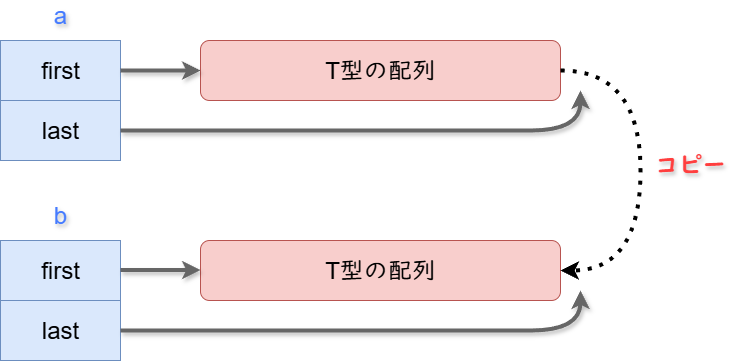

The diagram above was exported from draw.io. Its source (the exported page's mxGraphModel, read from the mxfile embedded in the PNG):
<mxGraphModel dx="1092" dy="798" grid="1" gridSize="10" guides="1" tooltips="1" connect="1" arrows="1" fold="1" page="1" pageScale="1" pageWidth="827" pageHeight="1169" math="0" shadow="0">
  <root>
    <mxCell id="0" />
    <mxCell id="1" parent="0" />
    <mxCell id="swg0OKwPYbc3tr7jmven-2" value="&lt;font style=&quot;font-size: 24px;&quot;&gt;first&lt;/font&gt;" style="rounded=0;whiteSpace=wrap;html=1;labelBackgroundColor=light-dark(default, #658095);fillColor=#dae8fc;strokeColor=#6c8ebf;" parent="1" vertex="1">
      <mxGeometry x="120" y="200" width="120" height="60" as="geometry" />
    </mxCell>
    <mxCell id="swg0OKwPYbc3tr7jmven-3" value="&lt;font style=&quot;font-size: 24px;&quot;&gt;last&lt;/font&gt;" style="rounded=0;whiteSpace=wrap;html=1;fillColor=#dae8fc;strokeColor=#6c8ebf;" parent="1" vertex="1">
      <mxGeometry x="120" y="260" width="120" height="60" as="geometry" />
    </mxCell>
    <mxCell id="swg0OKwPYbc3tr7jmven-4" value="&lt;font style=&quot;font-size: 24px;&quot;&gt;T型の配列&lt;/font&gt;" style="rounded=1;whiteSpace=wrap;html=1;fillColor=#f8cecc;strokeColor=#b85450;" parent="1" vertex="1">
      <mxGeometry x="320" y="200" width="360" height="60" as="geometry" />
    </mxCell>
    <mxCell id="swg0OKwPYbc3tr7jmven-6" value="" style="endArrow=classic;html=1;rounded=0;entryX=0;entryY=0.5;entryDx=0;entryDy=0;strokeWidth=4;shadow=1;fillColor=#f5f5f5;strokeColor=#666666;" parent="1" source="swg0OKwPYbc3tr7jmven-2" target="swg0OKwPYbc3tr7jmven-4" edge="1">
      <mxGeometry width="50" height="50" relative="1" as="geometry">
        <mxPoint x="390" y="410" as="sourcePoint" />
        <mxPoint x="440" y="360" as="targetPoint" />
      </mxGeometry>
    </mxCell>
    <mxCell id="swg0OKwPYbc3tr7jmven-7" value="" style="curved=1;endArrow=classic;html=1;rounded=0;strokeWidth=4;shadow=1;fillColor=#f5f5f5;strokeColor=#666666;" parent="1" source="swg0OKwPYbc3tr7jmven-3" edge="1">
      <mxGeometry width="50" height="50" relative="1" as="geometry">
        <mxPoint x="300" y="310" as="sourcePoint" />
        <mxPoint x="700" y="250" as="targetPoint" />
        <Array as="points">
          <mxPoint x="600" y="290" />
          <mxPoint x="700" y="290" />
        </Array>
      </mxGeometry>
    </mxCell>
    <mxCell id="7jhP_D0opFtlnRQbrmVD-1" value="&lt;font style=&quot;font-size: 24px;&quot;&gt;first&lt;/font&gt;" style="rounded=0;whiteSpace=wrap;html=1;labelBackgroundColor=light-dark(default, #658095);fillColor=#dae8fc;strokeColor=#6c8ebf;" vertex="1" parent="1">
      <mxGeometry x="120" y="400" width="120" height="60" as="geometry" />
    </mxCell>
    <mxCell id="7jhP_D0opFtlnRQbrmVD-2" value="&lt;font style=&quot;font-size: 24px;&quot;&gt;last&lt;/font&gt;" style="rounded=0;whiteSpace=wrap;html=1;fillColor=#dae8fc;strokeColor=#6c8ebf;" vertex="1" parent="1">
      <mxGeometry x="120" y="460" width="120" height="60" as="geometry" />
    </mxCell>
    <mxCell id="7jhP_D0opFtlnRQbrmVD-7" value="a" style="text;html=1;align=center;verticalAlign=middle;whiteSpace=wrap;rounded=0;fontSize=24;fontColor=light-dark(#457BFF,#457BFF);textShadow=1;" vertex="1" parent="1">
      <mxGeometry x="150" y="160" width="60" height="30" as="geometry" />
    </mxCell>
    <mxCell id="7jhP_D0opFtlnRQbrmVD-10" value="&lt;font style=&quot;font-size: 24px;&quot;&gt;T型の配列&lt;/font&gt;" style="rounded=1;whiteSpace=wrap;html=1;fillColor=#f8cecc;strokeColor=#b85450;" vertex="1" parent="1">
      <mxGeometry x="320" y="400" width="360" height="60" as="geometry" />
    </mxCell>
    <mxCell id="7jhP_D0opFtlnRQbrmVD-11" value="" style="curved=1;endArrow=classic;html=1;rounded=0;strokeWidth=4;shadow=1;fillColor=#f5f5f5;strokeColor=#666666;" edge="1" parent="1">
      <mxGeometry width="50" height="50" relative="1" as="geometry">
        <mxPoint x="240" y="490" as="sourcePoint" />
        <mxPoint x="700" y="450" as="targetPoint" />
        <Array as="points">
          <mxPoint x="600" y="490" />
          <mxPoint x="700" y="490" />
        </Array>
      </mxGeometry>
    </mxCell>
    <mxCell id="7jhP_D0opFtlnRQbrmVD-12" value="" style="endArrow=classic;html=1;rounded=0;entryX=0;entryY=0.5;entryDx=0;entryDy=0;strokeWidth=4;shadow=1;fillColor=#f5f5f5;strokeColor=#666666;" edge="1" parent="1">
      <mxGeometry width="50" height="50" relative="1" as="geometry">
        <mxPoint x="240" y="429.5" as="sourcePoint" />
        <mxPoint x="320" y="429.5" as="targetPoint" />
      </mxGeometry>
    </mxCell>
    <mxCell id="7jhP_D0opFtlnRQbrmVD-13" value="" style="curved=1;endArrow=classic;html=1;rounded=0;dashed=1;dashPattern=1 2;strokeWidth=4;exitX=1;exitY=0.5;exitDx=0;exitDy=0;entryX=1;entryY=0.5;entryDx=0;entryDy=0;" edge="1" parent="1" source="swg0OKwPYbc3tr7jmven-4" target="7jhP_D0opFtlnRQbrmVD-10">
      <mxGeometry width="50" height="50" relative="1" as="geometry">
        <mxPoint x="720" y="230" as="sourcePoint" />
        <mxPoint x="500" y="400" as="targetPoint" />
        <Array as="points">
          <mxPoint x="760" y="230" />
          <mxPoint x="760" y="430" />
        </Array>
      </mxGeometry>
    </mxCell>
    <mxCell id="7jhP_D0opFtlnRQbrmVD-14" value="コピー" style="text;html=1;align=center;verticalAlign=middle;whiteSpace=wrap;rounded=0;fontSize=24;labelBorderColor=none;textShadow=1;fontColor=light-dark(#FF3E3E,#FF3E3E);fontStyle=1" vertex="1" parent="1">
      <mxGeometry x="760" y="310" width="100" height="30" as="geometry" />
    </mxCell>
    <mxCell id="7jhP_D0opFtlnRQbrmVD-15" value="b" style="text;html=1;align=center;verticalAlign=middle;whiteSpace=wrap;rounded=0;fontSize=24;fontColor=light-dark(#457BFF,#457BFF);textShadow=1;" vertex="1" parent="1">
      <mxGeometry x="150" y="360" width="60" height="30" as="geometry" />
    </mxCell>
  </root>
</mxGraphModel>